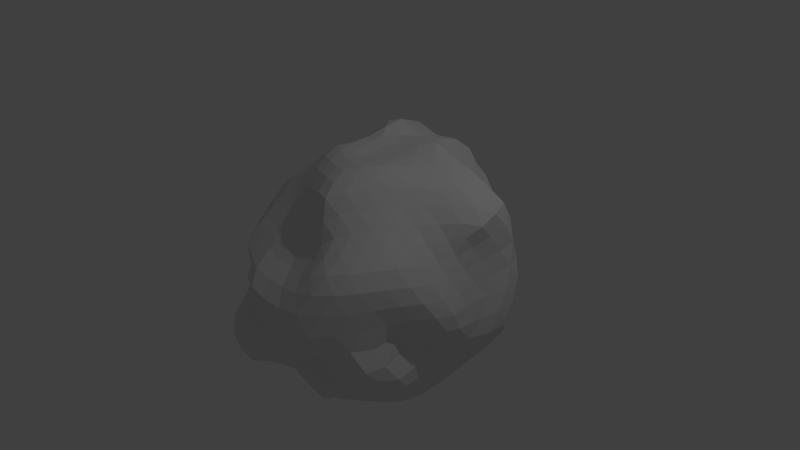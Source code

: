 # Source: asteroid_1.blend  (saved by Blender 2.69.0; exported with 4.5.12 LTS)
import bpy
from mathutils import Matrix  # noqa: F401  (used for matrix-valued properties, if any)

bpy.ops.wm.read_factory_settings(use_empty=True)
scene = bpy.context.scene
scene.name = 'Scene'

# ---- collections
col_collection_1 = bpy.data.collections.new('Collection 1'); scene.collection.children.link(col_collection_1)

# ---- world
world_world = bpy.data.worlds.new('World'); scene.world = world_world
world_world.color = (0.05088, 0.05088, 0.05088)
world_world.use_sun_shadow = False
world_world.sun_shadow_jitter_overblur = 0.0
world_world.cycles.sampling_method = 'MANUAL'
world_world.cycles.sample_map_resolution = 256

# ---- cameras
cam_camera = bpy.data.cameras.new('Camera')
cam_camera.clip_end = 100.0
cam_camera.lens = 35.0
cam_camera.sensor_width = 32.0
cam_camera.sensor_height = 18.0
cam_camera.ortho_scale = 7.314
cam_camera.dof.focus_distance = 0.0
cam_camera.dof.aperture_fstop = 128.0

# ---- lights
light_lamp = bpy.data.lights.new('Lamp', 'POINT')
light_lamp.transmission_factor = 0.0
light_lamp.cutoff_distance = 30.0
light_lamp.energy = 100.0
light_lamp.shadow_buffer_clip_start = 1.001
light_lamp.shadow_soft_size = 0.1
light_lamp.shadow_maximum_resolution = 0.006
light_lamp.use_absolute_resolution = True
light_lamp.cycles.use_multiple_importance_sampling = False

# ---- meshes
me_icosphere = bpy.data.meshes.new('Icosphere')
me_icosphere.from_pydata([(0.01274, -0.02693, -1.924), (1.344, -0.9416, -0.7908), (-0.5515, -1.695, -0.8903), (-0.9417, 0.05349, -0.619), (-0.4951, 1.522, -0.8019), (1.289, 0.9052, -0.799), (0.5427, -1.324, 0.6313), (-1.077, -0.7866, 0.5882), (-1.048, 0.9537, 0.7195), (0.4771, 1.558, 0.793), (1.534, 0.04569, 0.7989), (-0.0122, -0.002535, 1.39), (-0.5095, -1.566, -1.062), (-0.4021, -1.259, -1.066), (-0.2828, -0.9857, -1.245), (-0.2748, -0.8867, -1.601), (-0.2374, -0.7344, -1.834), (-0.1545, -0.4774, -1.935), (-0.07294, -0.2281, -1.982), (0.1937, -0.1415, -1.983), (0.3949, -0.2822, -1.92), (0.5579, -0.378, -1.736), (0.7, -0.4687, -1.487), (0.8315, -0.5759, -1.229), (0.9989, -0.7192, -1.053), (1.174, -0.8277, -0.9082), (1.119, -1.067, -0.8071), (0.9551, -1.264, -0.9132), (0.7562, -1.368, -0.9788), (0.4829, -1.368, -0.9332), (0.1851, -1.397, -0.8386), (-0.09893, -1.522, -0.8655), (-0.3333, -1.693, -0.9322), (1.426, 0.7807, -0.8704), (1.486, 0.568, -0.9005), (1.457, 0.3011, -0.8795), (1.412, 0.03928, -0.8529), (1.385, -0.2341, -0.8462), (1.394, -0.5159, -0.8683), (1.412, -0.7717, -0.8694), (0.2092, 0.1195, -1.919), (0.4085, 0.2796, -1.906), (0.5964, 0.3922, -1.724), (0.7605, 0.5209, -1.498), (0.9532, 0.6888, -1.346), (1.122, 0.8229, -1.193), (1.231, 0.8885, -0.9969), (-0.926, 0.04021, -0.8293), (-0.942, 0.02352, -1.073), (-0.9171, -0.002653, -1.26), (-0.7466, -0.03807, -1.359), (-0.5069, -0.0661, -1.445), (-0.3537, -0.05811, -1.626), (-0.1934, -0.04628, -1.816), (-0.7248, -1.57, -0.9282), (-0.8405, -1.356, -0.9146), (-0.9399, -1.098, -0.9132), (-1.007, -0.8439, -0.9102), (-0.9971, -0.5814, -0.8747), (-0.9521, -0.3372, -0.7933), (-0.9292, -0.1227, -0.6908), (-0.4528, 1.405, -0.953), (-0.3874, 1.216, -1.143), (-0.3382, 1.097, -1.334), (-0.2757, 0.9339, -1.44), (-0.2129, 0.6743, -1.496), (-0.1176, 0.4339, -1.555), (-0.02664, 0.1667, -1.718), (-0.9606, 0.233, -0.6993), (-1.033, 0.4645, -0.7999), (-1.136, 0.6974, -0.8905), (-1.12, 0.9033, -0.9188), (-0.9869, 1.093, -0.8916), (-0.8307, 1.272, -0.8623), (-0.6539, 1.423, -0.8365), (-0.2993, 1.518, -0.8363), (-0.0531, 1.491, -0.8683), (0.2146, 1.466, -0.9105), (0.4877, 1.437, -0.9509), (0.7461, 1.372, -0.9624), (0.9443, 1.228, -0.9227), (1.107, 1.036, -0.8482), (1.495, -0.07023, 0.6003), (1.541, -0.2266, 0.3973), (1.619, -0.3863, 0.2098), (1.633, -0.5099, 0.02995), (1.47, -0.5769, -0.1535), (1.324, -0.7009, -0.4389), (1.44, -0.9094, -0.6886), (1.443, 0.8588, -0.6549), (1.602, 0.806, -0.4723), (1.699, 0.7236, -0.2556), (1.704, 0.5943, -0.01736), (1.627, 0.4354, 0.2194), (1.581, 0.2823, 0.4446), (1.553, 0.1465, 0.6468), (0.4415, -1.43, 0.4869), (0.2908, -1.599, 0.3257), (0.1575, -1.759, 0.1795), (0.04161, -1.753, -0.004613), (-0.1145, -1.64, -0.2438), (-0.3019, -1.698, -0.5061), (-0.4457, -1.782, -0.7135), (1.338, -1.135, -0.6471), (1.31, -1.281, -0.4908), (1.163, -1.373, -0.2346), (1.088, -1.522, 0.008704), (0.978, -1.609, 0.24), (0.8341, -1.61, 0.4472), (0.6759, -1.484, 0.5668), (-1.159, -0.7484, 0.4697), (-1.178, -0.6762, 0.3129), (-1.12, -0.5533, 0.1315), (-1.042, -0.3687, -0.06699), (-1.011, -0.1987, -0.2345), (-0.9917, -0.0979, -0.36), (-0.9665, -0.02538, -0.48), (-0.6866, -1.696, -0.7207), (-0.7792, -1.603, -0.5245), (-0.7924, -1.412, -0.3126), (-0.78, -1.213, -0.05267), (-0.8971, -1.137, 0.1764), (-1.007, -1.038, 0.3357), (-1.059, -0.9064, 0.4725), (-1.03, 1.074, 0.5708), (-1.041, 1.201, 0.3893), (-1.088, 1.319, 0.1906), (-1.041, 1.427, -0.022), (-0.9151, 1.491, -0.2455), (-0.7695, 1.516, -0.4595), (-0.6232, 1.527, -0.6539), (-0.9936, 0.1724, -0.4812), (-1.068, 0.2995, -0.3279), (-1.149, 0.4106, -0.1691), (-1.212, 0.5103, -0.0254), (-1.21, 0.6101, 0.1089), (-1.129, 0.7354, 0.2791), (-1.064, 0.8611, 0.5064), (0.589, 1.565, 0.6211), (0.6866, 1.505, 0.3943), (0.7797, 1.417, 0.1899), (0.8944, 1.282, -0.02863), (1.015, 1.172, -0.2474), (1.125, 1.08, -0.4435), (1.215, 0.9851, -0.6317), (-0.3971, 1.587, -0.655), (-0.2685, 1.644, -0.4581), (-0.1312, 1.691, -0.2355), (0.008162, 1.721, -0.00211), (0.1478, 1.729, 0.2324), (0.2847, 1.715, 0.4599), (0.4029, 1.659, 0.6576), (1.419, -0.115, 0.7793), (1.303, -0.3332, 0.7719), (1.219, -0.5866, 0.8012), (1.128, -0.8175, 0.8199), (0.9964, -1.019, 0.8065), (0.8457, -1.189, 0.7754), (0.689, -1.3, 0.7172), (0.3538, -1.215, 0.6073), (0.07632, -1.182, 0.604), (-0.1567, -1.195, 0.6208), (-0.2987, -1.156, 0.6646), (-0.5375, -1.102, 0.668), (-0.7659, -1.015, 0.6619), (-0.9433, -0.8943, 0.6257), (-1.133, -0.6426, 0.6384), (-1.138, -0.4637, 0.6749), (-1.105, -0.2298, 0.6581), (-1.112, 0.05961, 0.6343), (-1.153, 0.332, 0.6655), (-1.143, 0.5521, 0.7043), (-1.086, 0.7683, 0.7161), (-1.039, 1.115, 0.8429), (-0.9697, 1.296, 0.9488), (-0.7748, 1.435, 0.9927), (-0.5026, 1.517, 0.987), (-0.204, 1.584, 0.9693), (0.05954, 1.646, 0.9569), (0.2891, 1.599, 0.8775), (0.5543, 1.323, 0.7371), (0.6711, 1.043, 0.6884), (0.9355, 0.8327, 0.7653), (1.291, 0.826, 0.9412), (1.508, 0.71, 1.007), (1.597, 0.4668, 0.9756), (1.618, 0.2203, 0.9057), (0.06047, -0.1715, 1.391), (0.1427, -0.3727, 1.415), (0.2155, -0.5792, 1.407), (0.281, -0.7877, 1.346), (0.3431, -0.9663, 1.213), (0.4074, -1.062, 0.9924), (0.4879, -1.167, 0.7638), (1.48, 0.05419, 0.9566), (1.288, 0.06367, 1.093), (1.066, 0.0638, 1.225), (0.8365, 0.05961, 1.325), (0.606, 0.04945, 1.387), (0.3826, 0.0298, 1.404), (0.1647, 0.008844, 1.385), (-0.1309, -0.109, 1.411), (-0.2709, -0.2293, 1.409), (-0.4037, -0.3436, 1.343), (-0.5286, -0.4478, 1.202), (-0.6764, -0.5467, 1.041), (-0.8477, -0.6406, 0.8901), (-0.9888, -0.7249, 0.7312), (-0.151, 0.1023, 1.447), (-0.2867, 0.2371, 1.461), (-0.3648, 0.4093, 1.306), (-0.5575, 0.5993, 1.219), (-0.811, 0.7363, 1.179), (-1.01, 0.852, 1.102), (-1.074, 0.9228, 0.9346), (0.02982, 0.1744, 1.414), (0.1007, 0.3928, 1.443), (0.2014, 0.6197, 1.451), (0.311, 0.813, 1.379), (0.3494, 1.008, 1.247), (0.3805, 1.238, 1.108), (0.4288, 1.436, 0.955), (-0.2645, -1.474, -1.022), (-0.1254, -1.173, -1.138), (0.03412, -1.343, -1.031), (-0.05768, -0.9624, -1.376), (0.1407, -1.17, -1.231), (0.3298, -1.338, -1.148), (-0.03107, -0.8778, -1.713), (0.1785, -0.9541, -1.45), (0.3941, -1.172, -1.294), (0.6022, -1.341, -1.195), (0.04656, -0.6518, -1.867), (0.2367, -0.774, -1.689), (0.4201, -0.8712, -1.431), (0.61, -1.041, -1.246), (0.7937, -1.187, -1.104), (0.126, -0.3898, -1.953), (0.3114, -0.5231, -1.82), (0.4763, -0.6243, -1.597), (0.6273, -0.7179, -1.333), (0.7914, -0.8658, -1.146), (0.95, -0.9852, -0.984), (1.321, 0.6937, -1.076), (1.335, 0.4371, -1.099), (1.168, 0.5646, -1.258), (1.308, 0.1761, -1.085), (1.186, 0.3007, -1.304), (0.9987, 0.4176, -1.445), (1.27, -0.08565, -1.037), (1.167, 0.04496, -1.296), (1.026, 0.1611, -1.515), (0.838, 0.2811, -1.678), (1.255, -0.3626, -1.001), (1.115, -0.2052, -1.217), (0.9932, -0.09146, -1.482), (0.8492, 0.01565, -1.72), (0.6447, 0.1545, -1.883), (1.251, -0.6252, -0.9799), (1.057, -0.4677, -1.121), (0.9142, -0.3325, -1.367), (0.7874, -0.2339, -1.633), (0.632, -0.141, -1.859), (0.411, -0.0001394, -1.957), (-0.9559, -0.1838, -0.9581), (-1.03, -0.2337, -1.232), (-1.026, -0.4204, -1.077), (-0.9766, -0.2658, -1.433), (-1.069, -0.4827, -1.339), (-1.044, -0.6713, -1.137), (-0.7223, -0.2959, -1.524), (-0.8822, -0.5024, -1.498), (-0.9555, -0.7226, -1.337), (-0.9543, -0.9056, -1.13), (-0.4752, -0.2971, -1.662), (-0.6194, -0.512, -1.664), (-0.6946, -0.7157, -1.476), (-0.7607, -0.9064, -1.254), (-0.7842, -1.119, -1.069), (-0.2945, -0.248, -1.894), (-0.4131, -0.5117, -1.857), (-0.4641, -0.7312, -1.694), (-0.4854, -0.8722, -1.379), (-0.5421, -1.06, -1.116), (-0.6352, -1.367, -1.043), (-0.603, 1.245, -1.01), (-0.5484, 1.071, -1.192), (-0.77, 1.064, -1.036), (-0.5147, 0.9162, -1.346), (-0.7228, 0.8881, -1.215), (-0.935, 0.8932, -1.065), (-0.4672, 0.697, -1.49), (-0.6957, 0.7053, -1.418), (-0.8741, 0.7102, -1.267), (-1.056, 0.7195, -1.088), (-0.3719, 0.4777, -1.529), (-0.6207, 0.5065, -1.529), (-0.8044, 0.5218, -1.44), (-0.9371, 0.5136, -1.234), (-1.028, 0.5041, -1.027), (-0.2581, 0.1955, -1.601), (-0.4576, 0.2243, -1.502), (-0.6426, 0.2542, -1.41), (-0.8249, 0.267, -1.305), (-0.9256, 0.2727, -1.143), (-0.9556, 0.2624, -0.933), (1.041, 1.047, -1.087), (0.9139, 0.9703, -1.273), (0.8446, 1.21, -1.155), (0.7219, 0.8091, -1.386), (0.6854, 1.105, -1.32), (0.5998, 1.307, -1.17), (0.4955, 0.6074, -1.479), (0.4667, 0.8992, -1.388), (0.4131, 1.164, -1.295), (0.3244, 1.319, -1.127), (0.3374, 0.4768, -1.655), (0.2408, 0.7349, -1.466), (0.1699, 0.9703, -1.395), (0.1189, 1.147, -1.254), (0.04543, 1.305, -1.06), (0.1627, 0.3335, -1.712), (0.05939, 0.5856, -1.511), (-0.01779, 0.885, -1.49), (-0.1029, 1.063, -1.4), (-0.1519, 1.17, -1.212), (-0.2193, 1.343, -1.006), (1.551, 0.02267, 0.411), (1.61, -0.1287, 0.1984), (1.597, 0.1486, 0.2036), (1.688, -0.2827, 0.001482), (1.644, -0.008241, -0.006964), (1.652, 0.3019, -0.01929), (1.664, -0.3746, -0.1881), (1.675, -0.1754, -0.2333), (1.671, 0.159, -0.2548), (1.724, 0.4593, -0.2677), (1.443, -0.4544, -0.408), (1.593, -0.2373, -0.4262), (1.641, 0.02207, -0.4759), (1.701, 0.3161, -0.5025), (1.704, 0.5923, -0.4998), (1.409, -0.6298, -0.6781), (1.447, -0.3605, -0.6601), (1.518, -0.09815, -0.6627), (1.585, 0.171, -0.6854), (1.631, 0.4482, -0.7069), (1.593, 0.6969, -0.7016), (0.58, -1.63, 0.3829), (0.4492, -1.77, 0.1871), (0.7386, -1.749, 0.2291), (0.3117, -1.854, -0.01925), (0.6061, -1.831, -0.01303), (0.8963, -1.732, -0.006209), (0.1681, -1.79, -0.2473), (0.4453, -1.872, -0.274), (0.7509, -1.795, -0.2703), (0.9634, -1.587, -0.227), (-0.02793, -1.663, -0.4547), (0.2832, -1.751, -0.4717), (0.5246, -1.702, -0.4644), (0.7657, -1.503, -0.4465), (1.061, -1.373, -0.4794), (-0.2156, -1.676, -0.7023), (0.0601, -1.546, -0.6411), (0.3157, -1.491, -0.6218), (0.6041, -1.388, -0.6843), (0.9063, -1.36, -0.7404), (1.144, -1.293, -0.6982), (-1.138, -0.8679, 0.3149), (-1.156, -0.7984, 0.1456), (-1.074, -0.9747, 0.1521), (-1.088, -0.6806, -0.04415), (-1.102, -0.9062, -0.03791), (-0.9713, -1.068, -0.04989), (-1.007, -0.5057, -0.2457), (-1.066, -0.8043, -0.2401), (-1.055, -1.034, -0.2678), (-0.9399, -1.237, -0.297), (-0.9619, -0.3408, -0.4167), (-0.9974, -0.6352, -0.4477), (-1.044, -0.9212, -0.4705), (-1.013, -1.175, -0.5004), (-0.9194, -1.414, -0.5205), (-0.9436, -0.2309, -0.5499), (-0.9614, -0.4713, -0.6265), (-1.003, -0.7488, -0.6746), (-1.008, -1.023, -0.7011), (-0.9479, -1.289, -0.7237), (-0.852, -1.53, -0.7366), (-1.064, 0.9914, 0.3148), (-1.153, 1.159, 0.1229), (-1.145, 0.9151, 0.07955), (-1.249, 1.325, -0.0296), (-1.232, 1.105, -0.07067), (-1.187, 0.804, -0.07941), (-1.12, 1.374, -0.2565), (-1.229, 1.2, -0.2654), (-1.2, 0.9474, -0.2642), (-1.161, 0.6631, -0.229), (-0.9775, 1.406, -0.4769), (-1.126, 1.243, -0.4898), (-1.183, 1.03, -0.4862), (-1.153, 0.7787, -0.4524), (-1.102, 0.5209, -0.3882), (-0.8267, 1.423, -0.6736), (-0.9992, 1.273, -0.6985), (-1.121, 1.08, -0.7122), (-1.16, 0.861, -0.6986), (-1.101, 0.6218, -0.6374), (-1.03, 0.3843, -0.5511), (0.5325, 1.693, 0.4605), (0.6639, 1.647, 0.2241), (0.4118, 1.721, 0.2294), (0.7599, 1.558, -0.009834), (0.543, 1.685, -0.01067), (0.2793, 1.731, -0.009234), (0.8505, 1.435, -0.2605), (0.6644, 1.617, -0.2494), (0.4063, 1.694, -0.2483), (0.1371, 1.713, -0.2445), (0.9334, 1.302, -0.4801), (0.7703, 1.51, -0.5008), (0.5291, 1.614, -0.4905), (0.2575, 1.664, -0.4812), (-0.00841, 1.671, -0.4703), (1.016, 1.171, -0.6735), (0.8597, 1.377, -0.7252), (0.6378, 1.496, -0.7335), (0.3725, 1.559, -0.7164), (0.1035, 1.594, -0.694), (-0.1553, 1.605, -0.6728), (0.8792, -1.429, 0.6347), (1.055, -1.476, 0.4823), (1.064, -1.277, 0.6682), (1.171, -1.406, 0.2594), (1.232, -1.266, 0.4934), (1.214, -1.059, 0.6768), (1.227, -1.269, 0.01498), (1.307, -1.142, 0.2649), (1.356, -0.9955, 0.4808), (1.325, -0.8094, 0.6593), (1.266, -1.123, -0.2638), (1.335, -0.9818, 0.02499), (1.437, -0.8733, 0.2578), (1.459, -0.7349, 0.4477), (1.389, -0.5491, 0.6104), (1.366, -1.042, -0.486), (1.302, -0.8056, -0.2213), (1.478, -0.7266, 0.03918), (1.556, -0.6281, 0.2357), (1.518, -0.4776, 0.4116), (1.438, -0.2935, 0.5887), (-0.9122, -1.061, 0.5106), (-0.8567, -1.218, 0.3841), (-0.7433, -1.201, 0.5471), (-0.7275, -1.299, 0.216), (-0.6945, -1.378, 0.4092), (-0.5054, -1.281, 0.5331), (-0.601, -1.357, -0.04641), (-0.5447, -1.454, 0.2169), (-0.4378, -1.482, 0.3746), (-0.261, -1.355, 0.5034), (-0.5963, -1.517, -0.3181), (-0.4156, -1.504, -0.003928), (-0.3302, -1.647, 0.2197), (-0.2051, -1.593, 0.3684), (-0.09026, -1.376, 0.466), (-0.5521, -1.707, -0.5305), (-0.3543, -1.57, -0.2974), (-0.211, -1.631, 0.01113), (-0.1045, -1.74, 0.217), (0.006066, -1.595, 0.3309), (0.1618, -1.358, 0.4392), (-1.149, 0.6356, 0.498), (-1.253, 0.5049, 0.3146), (-1.239, 0.4304, 0.5074), (-1.319, 0.4001, 0.1732), (-1.338, 0.3343, 0.3434), (-1.25, 0.2265, 0.4954), (-1.25, 0.3294, 0.01691), (-1.332, 0.2732, 0.1804), (-1.286, 0.1543, 0.3315), (-1.181, -0.03078, 0.477), (-1.133, 0.2372, -0.1538), (-1.197, 0.1928, -0.008638), (-1.207, 0.08264, 0.1453), (-1.174, -0.1197, 0.3087), (-1.156, -0.3187, 0.4868), (-1.037, 0.1091, -0.3179), (-1.081, 0.05361, -0.1917), (-1.093, -0.03647, -0.05343), (-1.109, -0.2291, 0.1224), (-1.153, -0.4235, 0.3097), (-1.178, -0.5601, 0.4867), (0.1555, 1.675, 0.7079), (0.01585, 1.706, 0.4846), (-0.098, 1.683, 0.7412), (-0.1272, 1.711, 0.248), (-0.2547, 1.685, 0.5006), (-0.3813, 1.621, 0.7481), (-0.2674, 1.69, 0.009113), (-0.4062, 1.686, 0.2614), (-0.5417, 1.65, 0.5132), (-0.6605, 1.554, 0.7593), (-0.4013, 1.645, -0.2278), (-0.5405, 1.636, 0.01425), (-0.6771, 1.619, 0.2648), (-0.7925, 1.544, 0.5083), (-0.8773, 1.425, 0.7369), (-0.5257, 1.591, -0.4515), (-0.6662, 1.578, -0.2297), (-0.7981, 1.544, 0.003521), (-0.9056, 1.477, 0.2469), (-0.9622, 1.375, 0.4629), (-0.9937, 1.258, 0.6654), (1.604, 0.3874, 0.7112), (1.618, 0.55, 0.4859), (1.611, 0.6454, 0.7619), (1.656, 0.7106, 0.2445), (1.599, 0.7982, 0.5105), (1.5, 0.8542, 0.7618), (1.663, 0.8453, -0.002955), (1.569, 0.924, 0.248), (1.403, 0.9394, 0.4676), (1.163, 0.8886, 0.6374), (1.558, 0.9116, -0.2367), (1.465, 0.9919, -0.00421), (1.29, 1.016, 0.2078), (1.057, 1.02, 0.3852), (0.8294, 1.03, 0.5487), (1.385, 0.9401, -0.4417), (1.298, 1.022, -0.2308), (1.157, 1.086, -0.02219), (0.9695, 1.147, 0.1773), (0.7915, 1.22, 0.3597), (0.651, 1.261, 0.5394), (0.2701, -0.1895, 1.414), (0.3532, -0.3994, 1.436), (0.4833, -0.1869, 1.425), (0.4143, -0.6062, 1.393), (0.549, -0.3981, 1.404), (0.6871, -0.1704, 1.367), (0.4694, -0.7961, 1.268), (0.5941, -0.5931, 1.282), (0.7317, -0.3743, 1.271), (0.8876, -0.1514, 1.245), (0.5366, -0.9377, 1.073), (0.6676, -0.7689, 1.103), (0.7978, -0.5773, 1.111), (0.9316, -0.3631, 1.106), (1.094, -0.143, 1.094), (0.6236, -1.092, 0.8678), (0.7636, -0.9552, 0.924), (0.9006, -0.7852, 0.9514), (1.018, -0.5859, 0.9567), (1.134, -0.3576, 0.9442), (1.284, -0.1334, 0.9385), (-0.06728, -0.3145, 1.397), (-0.2062, -0.4351, 1.354), (0.004863, -0.5188, 1.38), (-0.342, -0.5358, 1.241), (-0.1392, -0.6312, 1.279), (0.07301, -0.7195, 1.323), (-0.4746, -0.6289, 1.082), (-0.2821, -0.7203, 1.118), (-0.08079, -0.8178, 1.166), (0.1394, -0.9107, 1.219), (-0.6266, -0.7264, 0.9223), (-0.4175, -0.8114, 0.9463), (-0.2331, -0.896, 0.9692), (-0.03686, -0.9803, 1.011), (0.2078, -1.041, 1.045), (-0.7967, -0.825, 0.7753), (-0.5793, -0.9168, 0.7949), (-0.3565, -0.9932, 0.8055), (-0.2032, -1.049, 0.8018), (0.01054, -1.073, 0.8135), (0.2826, -1.104, 0.8109), (-0.2981, -0.005041, 1.448), (-0.4082, 0.1239, 1.383), (-0.4384, -0.1287, 1.408), (-0.4582, 0.2764, 1.141), (-0.531, -0.00958, 1.261), (-0.5641, -0.2515, 1.288), (-0.7127, 0.4669, 1.073), (-0.5972, 0.1498, 1.003), (-0.6944, -0.1551, 1.117), (-0.7141, -0.3692, 1.121), (-0.9526, 0.6005, 1.036), (-0.8693, 0.3361, 0.9356), (-0.8336, -0.05322, 0.9212), (-0.9083, -0.2911, 0.9996), (-0.9022, -0.4725, 0.982), (-1.073, 0.6935, 0.9126), (-1.06, 0.4639, 0.8588), (-0.9994, 0.181, 0.784), (-0.999, -0.1487, 0.8127), (-1.061, -0.3847, 0.8661), (-1.05, -0.5552, 0.8232), (-0.1319, 0.3248, 1.483), (-0.08405, 0.5601, 1.452), (-0.2746, 0.5234, 1.527), (-0.005456, 0.7963, 1.397), (-0.2684, 0.7904, 1.561), (-0.4611, 0.7285, 1.503), (0.1135, 1.039, 1.327), (-0.2209, 1.003, 1.382), (-0.4602, 0.9726, 1.458), (-0.6577, 0.8782, 1.348), (0.1664, 1.317, 1.257), (-0.1018, 1.247, 1.263), (-0.4234, 1.235, 1.369), (-0.6679, 1.134, 1.326), (-0.8907, 1.011, 1.251), (0.226, 1.516, 1.099), (-0.01626, 1.512, 1.163), (-0.3192, 1.406, 1.15), (-0.6059, 1.371, 1.21), (-0.8757, 1.262, 1.178), (-1.058, 1.108, 1.11), (0.2574, 0.2267, 1.413), (0.4965, 0.2664, 1.418), (0.3674, 0.4576, 1.469), (0.7413, 0.2836, 1.375), (0.6241, 0.489, 1.442), (0.4804, 0.6578, 1.481), (0.9957, 0.2786, 1.303), (0.8834, 0.4994, 1.365), (0.7345, 0.6499, 1.378), (0.532, 0.7537, 1.29), (1.251, 0.2706, 1.205), (1.147, 0.4902, 1.264), (1.004, 0.6675, 1.291), (0.7566, 0.7027, 1.152), (0.5317, 0.891, 1.025), (1.483, 0.2587, 1.077), (1.408, 0.4843, 1.14), (1.265, 0.6915, 1.153), (1.022, 0.7291, 1.033), (0.693, 0.8406, 0.8808), (0.5269, 1.112, 0.8763)], [], [(0, 19, 18), (1, 25, 39), (0, 18, 53), (0, 53, 67), (0, 67, 40), (1, 39, 88), (2, 32, 102), (3, 60, 116), (4, 74, 130), (5, 81, 144), (1, 88, 103), (2, 102, 117), (3, 116, 131), (4, 130, 145), (5, 144, 89), (6, 158, 193), (7, 165, 207), (8, 172, 214), (9, 179, 221), (10, 186, 194), (12, 32, 2), (13, 222, 12), (14, 223, 13), (15, 225, 14), (16, 228, 15), (17, 232, 16), (18, 237, 17), (12, 222, 32), (222, 31, 32), (13, 223, 222), (223, 224, 222), (222, 224, 31), (224, 30, 31), (14, 225, 223), (225, 226, 223), (223, 226, 224), (226, 227, 224), (224, 227, 30), (227, 29, 30), (15, 228, 225), (228, 229, 225), (225, 229, 226), (229, 230, 226), (226, 230, 227), (230, 231, 227), (227, 231, 29), (231, 28, 29), (16, 232, 228), (232, 233, 228), (228, 233, 229), (233, 234, 229), (229, 234, 230), (234, 235, 230), (230, 235, 231), (235, 236, 231), (231, 236, 28), (236, 27, 28), (17, 237, 232), (237, 238, 232), (232, 238, 233), (238, 239, 233), (233, 239, 234), (239, 240, 234), (234, 240, 235), (240, 241, 235), (235, 241, 236), (241, 242, 236), (236, 242, 27), (242, 26, 27), (18, 19, 237), (19, 20, 237), (237, 20, 238), (20, 21, 238), (238, 21, 239), (21, 22, 239), (239, 22, 240), (22, 23, 240), (240, 23, 241), (23, 24, 241), (241, 24, 242), (24, 25, 242), (242, 25, 26), (25, 1, 26), (33, 46, 5), (34, 243, 33), (35, 244, 34), (36, 246, 35), (37, 249, 36), (38, 253, 37), (39, 258, 38), (33, 243, 46), (243, 45, 46), (34, 244, 243), (244, 245, 243), (243, 245, 45), (245, 44, 45), (35, 246, 244), (246, 247, 244), (244, 247, 245), (247, 248, 245), (245, 248, 44), (248, 43, 44), (36, 249, 246), (249, 250, 246), (246, 250, 247), (250, 251, 247), (247, 251, 248), (251, 252, 248), (248, 252, 43), (252, 42, 43), (37, 253, 249), (253, 254, 249), (249, 254, 250), (254, 255, 250), (250, 255, 251), (255, 256, 251), (251, 256, 252), (256, 257, 252), (252, 257, 42), (257, 41, 42), (38, 258, 253), (258, 259, 253), (253, 259, 254), (259, 260, 254), (254, 260, 255), (260, 261, 255), (255, 261, 256), (261, 262, 256), (256, 262, 257), (262, 263, 257), (257, 263, 41), (263, 40, 41), (39, 25, 258), (25, 24, 258), (258, 24, 259), (24, 23, 259), (259, 23, 260), (23, 22, 260), (260, 22, 261), (22, 21, 261), (261, 21, 262), (21, 20, 262), (262, 20, 263), (20, 19, 263), (263, 19, 40), (19, 0, 40), (47, 60, 3), (48, 264, 47), (49, 265, 48), (50, 267, 49), (51, 270, 50), (52, 274, 51), (53, 279, 52), (47, 264, 60), (264, 59, 60), (48, 265, 264), (265, 266, 264), (264, 266, 59), (266, 58, 59), (49, 267, 265), (267, 268, 265), (265, 268, 266), (268, 269, 266), (266, 269, 58), (269, 57, 58), (50, 270, 267), (270, 271, 267), (267, 271, 268), (271, 272, 268), (268, 272, 269), (272, 273, 269), (269, 273, 57), (273, 56, 57), (51, 274, 270), (274, 275, 270), (270, 275, 271), (275, 276, 271), (271, 276, 272), (276, 277, 272), (272, 277, 273), (277, 278, 273), (273, 278, 56), (278, 55, 56), (52, 279, 274), (279, 280, 274), (274, 280, 275), (280, 281, 275), (275, 281, 276), (281, 282, 276), (276, 282, 277), (282, 283, 277), (277, 283, 278), (283, 284, 278), (278, 284, 55), (284, 54, 55), (53, 18, 279), (18, 17, 279), (279, 17, 280), (17, 16, 280), (280, 16, 281), (16, 15, 281), (281, 15, 282), (15, 14, 282), (282, 14, 283), (14, 13, 283), (283, 13, 284), (13, 12, 284), (284, 12, 54), (12, 2, 54), (61, 74, 4), (62, 285, 61), (63, 286, 62), (64, 288, 63), (65, 291, 64), (66, 295, 65), (67, 300, 66), (61, 285, 74), (285, 73, 74), (62, 286, 285), (286, 287, 285), (285, 287, 73), (287, 72, 73), (63, 288, 286), (288, 289, 286), (286, 289, 287), (289, 290, 287), (287, 290, 72), (290, 71, 72), (64, 291, 288), (291, 292, 288), (288, 292, 289), (292, 293, 289), (289, 293, 290), (293, 294, 290), (290, 294, 71), (294, 70, 71), (65, 295, 291), (295, 296, 291), (291, 296, 292), (296, 297, 292), (292, 297, 293), (297, 298, 293), (293, 298, 294), (298, 299, 294), (294, 299, 70), (299, 69, 70), (66, 300, 295), (300, 301, 295), (295, 301, 296), (301, 302, 296), (296, 302, 297), (302, 303, 297), (297, 303, 298), (303, 304, 298), (298, 304, 299), (304, 305, 299), (299, 305, 69), (305, 68, 69), (67, 53, 300), (53, 52, 300), (300, 52, 301), (52, 51, 301), (301, 51, 302), (51, 50, 302), (302, 50, 303), (50, 49, 303), (303, 49, 304), (49, 48, 304), (304, 48, 305), (48, 47, 305), (305, 47, 68), (47, 3, 68), (46, 81, 5), (45, 306, 46), (44, 307, 45), (43, 309, 44), (42, 312, 43), (41, 316, 42), (40, 321, 41), (46, 306, 81), (306, 80, 81), (45, 307, 306), (307, 308, 306), (306, 308, 80), (308, 79, 80), (44, 309, 307), (309, 310, 307), (307, 310, 308), (310, 311, 308), (308, 311, 79), (311, 78, 79), (43, 312, 309), (312, 313, 309), (309, 313, 310), (313, 314, 310), (310, 314, 311), (314, 315, 311), (311, 315, 78), (315, 77, 78), (42, 316, 312), (316, 317, 312), (312, 317, 313), (317, 318, 313), (313, 318, 314), (318, 319, 314), (314, 319, 315), (319, 320, 315), (315, 320, 77), (320, 76, 77), (41, 321, 316), (321, 322, 316), (316, 322, 317), (322, 323, 317), (317, 323, 318), (323, 324, 318), (318, 324, 319), (324, 325, 319), (319, 325, 320), (325, 326, 320), (320, 326, 76), (326, 75, 76), (40, 67, 321), (67, 66, 321), (321, 66, 322), (66, 65, 322), (322, 65, 323), (65, 64, 323), (323, 64, 324), (64, 63, 324), (324, 63, 325), (63, 62, 325), (325, 62, 326), (62, 61, 326), (326, 61, 75), (61, 4, 75), (82, 95, 10), (83, 327, 82), (84, 328, 83), (85, 330, 84), (86, 333, 85), (87, 337, 86), (88, 342, 87), (82, 327, 95), (327, 94, 95), (83, 328, 327), (328, 329, 327), (327, 329, 94), (329, 93, 94), (84, 330, 328), (330, 331, 328), (328, 331, 329), (331, 332, 329), (329, 332, 93), (332, 92, 93), (85, 333, 330), (333, 334, 330), (330, 334, 331), (334, 335, 331), (331, 335, 332), (335, 336, 332), (332, 336, 92), (336, 91, 92), (86, 337, 333), (337, 338, 333), (333, 338, 334), (338, 339, 334), (334, 339, 335), (339, 340, 335), (335, 340, 336), (340, 341, 336), (336, 341, 91), (341, 90, 91), (87, 342, 337), (342, 343, 337), (337, 343, 338), (343, 344, 338), (338, 344, 339), (344, 345, 339), (339, 345, 340), (345, 346, 340), (340, 346, 341), (346, 347, 341), (341, 347, 90), (347, 89, 90), (88, 39, 342), (39, 38, 342), (342, 38, 343), (38, 37, 343), (343, 37, 344), (37, 36, 344), (344, 36, 345), (36, 35, 345), (345, 35, 346), (35, 34, 346), (346, 34, 347), (34, 33, 347), (347, 33, 89), (33, 5, 89), (96, 109, 6), (97, 348, 96), (98, 349, 97), (99, 351, 98), (100, 354, 99), (101, 358, 100), (102, 363, 101), (96, 348, 109), (348, 108, 109), (97, 349, 348), (349, 350, 348), (348, 350, 108), (350, 107, 108), (98, 351, 349), (351, 352, 349), (349, 352, 350), (352, 353, 350), (350, 353, 107), (353, 106, 107), (99, 354, 351), (354, 355, 351), (351, 355, 352), (355, 356, 352), (352, 356, 353), (356, 357, 353), (353, 357, 106), (357, 105, 106), (100, 358, 354), (358, 359, 354), (354, 359, 355), (359, 360, 355), (355, 360, 356), (360, 361, 356), (356, 361, 357), (361, 362, 357), (357, 362, 105), (362, 104, 105), (101, 363, 358), (363, 364, 358), (358, 364, 359), (364, 365, 359), (359, 365, 360), (365, 366, 360), (360, 366, 361), (366, 367, 361), (361, 367, 362), (367, 368, 362), (362, 368, 104), (368, 103, 104), (102, 32, 363), (32, 31, 363), (363, 31, 364), (31, 30, 364), (364, 30, 365), (30, 29, 365), (365, 29, 366), (29, 28, 366), (366, 28, 367), (28, 27, 367), (367, 27, 368), (27, 26, 368), (368, 26, 103), (26, 1, 103), (110, 123, 7), (111, 369, 110), (112, 370, 111), (113, 372, 112), (114, 375, 113), (115, 379, 114), (116, 384, 115), (110, 369, 123), (369, 122, 123), (111, 370, 369), (370, 371, 369), (369, 371, 122), (371, 121, 122), (112, 372, 370), (372, 373, 370), (370, 373, 371), (373, 374, 371), (371, 374, 121), (374, 120, 121), (113, 375, 372), (375, 376, 372), (372, 376, 373), (376, 377, 373), (373, 377, 374), (377, 378, 374), (374, 378, 120), (378, 119, 120), (114, 379, 375), (379, 380, 375), (375, 380, 376), (380, 381, 376), (376, 381, 377), (381, 382, 377), (377, 382, 378), (382, 383, 378), (378, 383, 119), (383, 118, 119), (115, 384, 379), (384, 385, 379), (379, 385, 380), (385, 386, 380), (380, 386, 381), (386, 387, 381), (381, 387, 382), (387, 388, 382), (382, 388, 383), (388, 389, 383), (383, 389, 118), (389, 117, 118), (116, 60, 384), (60, 59, 384), (384, 59, 385), (59, 58, 385), (385, 58, 386), (58, 57, 386), (386, 57, 387), (57, 56, 387), (387, 56, 388), (56, 55, 388), (388, 55, 389), (55, 54, 389), (389, 54, 117), (54, 2, 117), (124, 137, 8), (125, 390, 124), (126, 391, 125), (127, 393, 126), (128, 396, 127), (129, 400, 128), (130, 405, 129), (124, 390, 137), (390, 136, 137), (125, 391, 390), (391, 392, 390), (390, 392, 136), (392, 135, 136), (126, 393, 391), (393, 394, 391), (391, 394, 392), (394, 395, 392), (392, 395, 135), (395, 134, 135), (127, 396, 393), (396, 397, 393), (393, 397, 394), (397, 398, 394), (394, 398, 395), (398, 399, 395), (395, 399, 134), (399, 133, 134), (128, 400, 396), (400, 401, 396), (396, 401, 397), (401, 402, 397), (397, 402, 398), (402, 403, 398), (398, 403, 399), (403, 404, 399), (399, 404, 133), (404, 132, 133), (129, 405, 400), (405, 406, 400), (400, 406, 401), (406, 407, 401), (401, 407, 402), (407, 408, 402), (402, 408, 403), (408, 409, 403), (403, 409, 404), (409, 410, 404), (404, 410, 132), (410, 131, 132), (130, 74, 405), (74, 73, 405), (405, 73, 406), (73, 72, 406), (406, 72, 407), (72, 71, 407), (407, 71, 408), (71, 70, 408), (408, 70, 409), (70, 69, 409), (409, 69, 410), (69, 68, 410), (410, 68, 131), (68, 3, 131), (138, 151, 9), (139, 411, 138), (140, 412, 139), (141, 414, 140), (142, 417, 141), (143, 421, 142), (144, 426, 143), (138, 411, 151), (411, 150, 151), (139, 412, 411), (412, 413, 411), (411, 413, 150), (413, 149, 150), (140, 414, 412), (414, 415, 412), (412, 415, 413), (415, 416, 413), (413, 416, 149), (416, 148, 149), (141, 417, 414), (417, 418, 414), (414, 418, 415), (418, 419, 415), (415, 419, 416), (419, 420, 416), (416, 420, 148), (420, 147, 148), (142, 421, 417), (421, 422, 417), (417, 422, 418), (422, 423, 418), (418, 423, 419), (423, 424, 419), (419, 424, 420), (424, 425, 420), (420, 425, 147), (425, 146, 147), (143, 426, 421), (426, 427, 421), (421, 427, 422), (427, 428, 422), (422, 428, 423), (428, 429, 423), (423, 429, 424), (429, 430, 424), (424, 430, 425), (430, 431, 425), (425, 431, 146), (431, 145, 146), (144, 81, 426), (81, 80, 426), (426, 80, 427), (80, 79, 427), (427, 79, 428), (79, 78, 428), (428, 78, 429), (78, 77, 429), (429, 77, 430), (77, 76, 430), (430, 76, 431), (76, 75, 431), (431, 75, 145), (75, 4, 145), (109, 158, 6), (108, 432, 109), (107, 433, 108), (106, 435, 107), (105, 438, 106), (104, 442, 105), (103, 447, 104), (109, 432, 158), (432, 157, 158), (108, 433, 432), (433, 434, 432), (432, 434, 157), (434, 156, 157), (107, 435, 433), (435, 436, 433), (433, 436, 434), (436, 437, 434), (434, 437, 156), (437, 155, 156), (106, 438, 435), (438, 439, 435), (435, 439, 436), (439, 440, 436), (436, 440, 437), (440, 441, 437), (437, 441, 155), (441, 154, 155), (105, 442, 438), (442, 443, 438), (438, 443, 439), (443, 444, 439), (439, 444, 440), (444, 445, 440), (440, 445, 441), (445, 446, 441), (441, 446, 154), (446, 153, 154), (104, 447, 442), (447, 448, 442), (442, 448, 443), (448, 449, 443), (443, 449, 444), (449, 450, 444), (444, 450, 445), (450, 451, 445), (445, 451, 446), (451, 452, 446), (446, 452, 153), (452, 152, 153), (103, 88, 447), (88, 87, 447), (447, 87, 448), (87, 86, 448), (448, 86, 449), (86, 85, 449), (449, 85, 450), (85, 84, 450), (450, 84, 451), (84, 83, 451), (451, 83, 452), (83, 82, 452), (452, 82, 152), (82, 10, 152), (123, 165, 7), (122, 453, 123), (121, 454, 122), (120, 456, 121), (119, 459, 120), (118, 463, 119), (117, 468, 118), (123, 453, 165), (453, 164, 165), (122, 454, 453), (454, 455, 453), (453, 455, 164), (455, 163, 164), (121, 456, 454), (456, 457, 454), (454, 457, 455), (457, 458, 455), (455, 458, 163), (458, 162, 163), (120, 459, 456), (459, 460, 456), (456, 460, 457), (460, 461, 457), (457, 461, 458), (461, 462, 458), (458, 462, 162), (462, 161, 162), (119, 463, 459), (463, 464, 459), (459, 464, 460), (464, 465, 460), (460, 465, 461), (465, 466, 461), (461, 466, 462), (466, 467, 462), (462, 467, 161), (467, 160, 161), (118, 468, 463), (468, 469, 463), (463, 469, 464), (469, 470, 464), (464, 470, 465), (470, 471, 465), (465, 471, 466), (471, 472, 466), (466, 472, 467), (472, 473, 467), (467, 473, 160), (473, 159, 160), (117, 102, 468), (102, 101, 468), (468, 101, 469), (101, 100, 469), (469, 100, 470), (100, 99, 470), (470, 99, 471), (99, 98, 471), (471, 98, 472), (98, 97, 472), (472, 97, 473), (97, 96, 473), (473, 96, 159), (96, 6, 159), (137, 172, 8), (136, 474, 137), (135, 475, 136), (134, 477, 135), (133, 480, 134), (132, 484, 133), (131, 489, 132), (137, 474, 172), (474, 171, 172), (136, 475, 474), (475, 476, 474), (474, 476, 171), (476, 170, 171), (135, 477, 475), (477, 478, 475), (475, 478, 476), (478, 479, 476), (476, 479, 170), (479, 169, 170), (134, 480, 477), (480, 481, 477), (477, 481, 478), (481, 482, 478), (478, 482, 479), (482, 483, 479), (479, 483, 169), (483, 168, 169), (133, 484, 480), (484, 485, 480), (480, 485, 481), (485, 486, 481), (481, 486, 482), (486, 487, 482), (482, 487, 483), (487, 488, 483), (483, 488, 168), (488, 167, 168), (132, 489, 484), (489, 490, 484), (484, 490, 485), (490, 491, 485), (485, 491, 486), (491, 492, 486), (486, 492, 487), (492, 493, 487), (487, 493, 488), (493, 494, 488), (488, 494, 167), (494, 166, 167), (131, 116, 489), (116, 115, 489), (489, 115, 490), (115, 114, 490), (490, 114, 491), (114, 113, 491), (491, 113, 492), (113, 112, 492), (492, 112, 493), (112, 111, 493), (493, 111, 494), (111, 110, 494), (494, 110, 166), (110, 7, 166), (151, 179, 9), (150, 495, 151), (149, 496, 150), (148, 498, 149), (147, 501, 148), (146, 505, 147), (145, 510, 146), (151, 495, 179), (495, 178, 179), (150, 496, 495), (496, 497, 495), (495, 497, 178), (497, 177, 178), (149, 498, 496), (498, 499, 496), (496, 499, 497), (499, 500, 497), (497, 500, 177), (500, 176, 177), (148, 501, 498), (501, 502, 498), (498, 502, 499), (502, 503, 499), (499, 503, 500), (503, 504, 500), (500, 504, 176), (504, 175, 176), (147, 505, 501), (505, 506, 501), (501, 506, 502), (506, 507, 502), (502, 507, 503), (507, 508, 503), (503, 508, 504), (508, 509, 504), (504, 509, 175), (509, 174, 175), (146, 510, 505), (510, 511, 505), (505, 511, 506), (511, 512, 506), (506, 512, 507), (512, 513, 507), (507, 513, 508), (513, 514, 508), (508, 514, 509), (514, 515, 509), (509, 515, 174), (515, 173, 174), (145, 130, 510), (130, 129, 510), (510, 129, 511), (129, 128, 511), (511, 128, 512), (128, 127, 512), (512, 127, 513), (127, 126, 513), (513, 126, 514), (126, 125, 514), (514, 125, 515), (125, 124, 515), (515, 124, 173), (124, 8, 173), (95, 186, 10), (94, 516, 95), (93, 517, 94), (92, 519, 93), (91, 522, 92), (90, 526, 91), (89, 531, 90), (95, 516, 186), (516, 185, 186), (94, 517, 516), (517, 518, 516), (516, 518, 185), (518, 184, 185), (93, 519, 517), (519, 520, 517), (517, 520, 518), (520, 521, 518), (518, 521, 184), (521, 183, 184), (92, 522, 519), (522, 523, 519), (519, 523, 520), (523, 524, 520), (520, 524, 521), (524, 525, 521), (521, 525, 183), (525, 182, 183), (91, 526, 522), (526, 527, 522), (522, 527, 523), (527, 528, 523), (523, 528, 524), (528, 529, 524), (524, 529, 525), (529, 530, 525), (525, 530, 182), (530, 181, 182), (90, 531, 526), (531, 532, 526), (526, 532, 527), (532, 533, 527), (527, 533, 528), (533, 534, 528), (528, 534, 529), (534, 535, 529), (529, 535, 530), (535, 536, 530), (530, 536, 181), (536, 180, 181), (89, 144, 531), (144, 143, 531), (531, 143, 532), (143, 142, 532), (532, 142, 533), (142, 141, 533), (533, 141, 534), (141, 140, 534), (534, 140, 535), (140, 139, 535), (535, 139, 536), (139, 138, 536), (536, 138, 180), (138, 9, 180), (187, 200, 11), (188, 537, 187), (189, 538, 188), (190, 540, 189), (191, 543, 190), (192, 547, 191), (193, 552, 192), (187, 537, 200), (537, 199, 200), (188, 538, 537), (538, 539, 537), (537, 539, 199), (539, 198, 199), (189, 540, 538), (540, 541, 538), (538, 541, 539), (541, 542, 539), (539, 542, 198), (542, 197, 198), (190, 543, 540), (543, 544, 540), (540, 544, 541), (544, 545, 541), (541, 545, 542), (545, 546, 542), (542, 546, 197), (546, 196, 197), (191, 547, 543), (547, 548, 543), (543, 548, 544), (548, 549, 544), (544, 549, 545), (549, 550, 545), (545, 550, 546), (550, 551, 546), (546, 551, 196), (551, 195, 196), (192, 552, 547), (552, 553, 547), (547, 553, 548), (553, 554, 548), (548, 554, 549), (554, 555, 549), (549, 555, 550), (555, 556, 550), (550, 556, 551), (556, 557, 551), (551, 557, 195), (557, 194, 195), (193, 158, 552), (158, 157, 552), (552, 157, 553), (157, 156, 553), (553, 156, 554), (156, 155, 554), (554, 155, 555), (155, 154, 555), (555, 154, 556), (154, 153, 556), (556, 153, 557), (153, 152, 557), (557, 152, 194), (152, 10, 194), (201, 187, 11), (202, 558, 201), (203, 559, 202), (204, 561, 203), (205, 564, 204), (206, 568, 205), (207, 573, 206), (201, 558, 187), (558, 188, 187), (202, 559, 558), (559, 560, 558), (558, 560, 188), (560, 189, 188), (203, 561, 559), (561, 562, 559), (559, 562, 560), (562, 563, 560), (560, 563, 189), (563, 190, 189), (204, 564, 561), (564, 565, 561), (561, 565, 562), (565, 566, 562), (562, 566, 563), (566, 567, 563), (563, 567, 190), (567, 191, 190), (205, 568, 564), (568, 569, 564), (564, 569, 565), (569, 570, 565), (565, 570, 566), (570, 571, 566), (566, 571, 567), (571, 572, 567), (567, 572, 191), (572, 192, 191), (206, 573, 568), (573, 574, 568), (568, 574, 569), (574, 575, 569), (569, 575, 570), (575, 576, 570), (570, 576, 571), (576, 577, 571), (571, 577, 572), (577, 578, 572), (572, 578, 192), (578, 193, 192), (207, 165, 573), (165, 164, 573), (573, 164, 574), (164, 163, 574), (574, 163, 575), (163, 162, 575), (575, 162, 576), (162, 161, 576), (576, 161, 577), (161, 160, 577), (577, 160, 578), (160, 159, 578), (578, 159, 193), (159, 6, 193), (208, 201, 11), (209, 579, 208), (210, 580, 209), (211, 582, 210), (212, 585, 211), (213, 589, 212), (214, 594, 213), (208, 579, 201), (579, 202, 201), (209, 580, 579), (580, 581, 579), (579, 581, 202), (581, 203, 202), (210, 582, 580), (582, 583, 580), (580, 583, 581), (583, 584, 581), (581, 584, 203), (584, 204, 203), (211, 585, 582), (585, 586, 582), (582, 586, 583), (586, 587, 583), (583, 587, 584), (587, 588, 584), (584, 588, 204), (588, 205, 204), (212, 589, 585), (589, 590, 585), (585, 590, 586), (590, 591, 586), (586, 591, 587), (591, 592, 587), (587, 592, 588), (592, 593, 588), (588, 593, 205), (593, 206, 205), (213, 594, 589), (594, 595, 589), (589, 595, 590), (595, 596, 590), (590, 596, 591), (596, 597, 591), (591, 597, 592), (597, 598, 592), (592, 598, 593), (598, 599, 593), (593, 599, 206), (599, 207, 206), (214, 172, 594), (172, 171, 594), (594, 171, 595), (171, 170, 595), (595, 170, 596), (170, 169, 596), (596, 169, 597), (169, 168, 597), (597, 168, 598), (168, 167, 598), (598, 167, 599), (167, 166, 599), (599, 166, 207), (166, 7, 207), (215, 208, 11), (216, 600, 215), (217, 601, 216), (218, 603, 217), (219, 606, 218), (220, 610, 219), (221, 615, 220), (215, 600, 208), (600, 209, 208), (216, 601, 600), (601, 602, 600), (600, 602, 209), (602, 210, 209), (217, 603, 601), (603, 604, 601), (601, 604, 602), (604, 605, 602), (602, 605, 210), (605, 211, 210), (218, 606, 603), (606, 607, 603), (603, 607, 604), (607, 608, 604), (604, 608, 605), (608, 609, 605), (605, 609, 211), (609, 212, 211), (219, 610, 606), (610, 611, 606), (606, 611, 607), (611, 612, 607), (607, 612, 608), (612, 613, 608), (608, 613, 609), (613, 614, 609), (609, 614, 212), (614, 213, 212), (220, 615, 610), (615, 616, 610), (610, 616, 611), (616, 617, 611), (611, 617, 612), (617, 618, 612), (612, 618, 613), (618, 619, 613), (613, 619, 614), (619, 620, 614), (614, 620, 213), (620, 214, 213), (221, 179, 615), (179, 178, 615), (615, 178, 616), (178, 177, 616), (616, 177, 617), (177, 176, 617), (617, 176, 618), (176, 175, 618), (618, 175, 619), (175, 174, 619), (619, 174, 620), (174, 173, 620), (620, 173, 214), (173, 8, 214), (200, 215, 11), (199, 621, 200), (198, 622, 199), (197, 624, 198), (196, 627, 197), (195, 631, 196), (194, 636, 195), (200, 621, 215), (621, 216, 215), (199, 622, 621), (622, 623, 621), (621, 623, 216), (623, 217, 216), (198, 624, 622), (624, 625, 622), (622, 625, 623), (625, 626, 623), (623, 626, 217), (626, 218, 217), (197, 627, 624), (627, 628, 624), (624, 628, 625), (628, 629, 625), (625, 629, 626), (629, 630, 626), (626, 630, 218), (630, 219, 218), (196, 631, 627), (631, 632, 627), (627, 632, 628), (632, 633, 628), (628, 633, 629), (633, 634, 629), (629, 634, 630), (634, 635, 630), (630, 635, 219), (635, 220, 219), (195, 636, 631), (636, 637, 631), (631, 637, 632), (637, 638, 632), (632, 638, 633), (638, 639, 633), (633, 639, 634), (639, 640, 634), (634, 640, 635), (640, 641, 635), (635, 641, 220), (641, 221, 220), (194, 186, 636), (186, 185, 636), (636, 185, 637), (185, 184, 637), (637, 184, 638), (184, 183, 638), (638, 183, 639), (183, 182, 639), (639, 182, 640), (182, 181, 640), (640, 181, 641), (181, 180, 641), (641, 180, 221), (180, 9, 221)])
me_icosphere.use_remesh_preserve_volume = False
me_icosphere.use_remesh_preserve_attributes = False
me_icosphere.use_mirror_vertex_groups = False
me_icosphere.update()

# ---- objects
ob_icosphere = bpy.data.objects.new('Icosphere', me_icosphere)
ob_lamp = bpy.data.objects.new('Lamp', light_lamp)
ob_camera = bpy.data.objects.new('Camera', cam_camera)

# ---- transforms, parenting, visibility, modifiers, constraints
ob_icosphere.location = (0.1286, -0.1307, 0.07623)
ob_icosphere.lineart.crease_threshold = 0.0
ob_lamp.location = (4.076, 1.005, 5.904)
ob_lamp.rotation_euler = (0.6503, 0.05522, 1.866)
ob_lamp.lock_rotations_4d = False
ob_lamp.empty_display_type = 'ARROWS'
ob_lamp.color = (0.0, 0.0, 0.0, 0.0)
ob_lamp.lineart.crease_threshold = 0.0
ob_camera.location = (7.481, -6.508, 5.344)
ob_camera.rotation_euler = (1.109, 0.01082, 0.8149)
ob_camera.lock_rotations_4d = False
ob_camera.empty_display_type = 'ARROWS'
ob_camera.color = (0.0, 0.0, 0.0, 0.0)
ob_camera.display_type = 'WIRE'
ob_camera.lineart.crease_threshold = 0.0

# ---- collection membership
col_collection_1.objects.link(ob_icosphere)
col_collection_1.objects.link(ob_lamp)
col_collection_1.objects.link(ob_camera)

# ---- scene / render settings (as saved in the file)
scene.camera = ob_camera
scene.frame_start = 1; scene.frame_end = 250; scene.frame_set(1)
scene.render.engine = 'BLENDER_EEVEE_NEXT'
scene.render.image_settings.compression = 90
scene.render.resolution_percentage = 50
scene.render.dither_intensity = 0.0
scene.cycles.use_denoising = False
scene.cycles.samples = 10
scene.cycles.sampling_pattern = 'TABULATED_SOBOL'
scene.cycles.light_sampling_threshold = 0.0
scene.cycles.use_adaptive_sampling = False
scene.cycles.use_light_tree = False
scene.cycles.blur_glossy = 0.0
scene.cycles.volume_bounces = 1
scene.cycles.pixel_filter_type = 'GAUSSIAN'
scene.cycles.sample_clamp_indirect = 0.0
scene.view_settings.view_transform = 'Standard'
bpy.context.view_layer.update()
